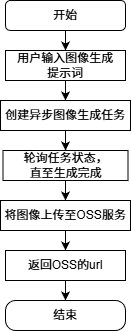

The diagram above was exported from draw.io. Its source (the exported page's mxGraphModel, read from the mxfile embedded in the PNG):
<mxGraphModel dx="335" dy="520" grid="1" gridSize="10" guides="1" tooltips="1" connect="1" arrows="1" fold="1" page="1" pageScale="1" pageWidth="827" pageHeight="1169" math="0" shadow="0">
  <root>
    <mxCell id="WIyWlLk6GJQsqaUBKTNV-0" />
    <mxCell id="WIyWlLk6GJQsqaUBKTNV-1" parent="WIyWlLk6GJQsqaUBKTNV-0" />
    <mxCell id="x8Gq8Pzkw1SjE584LY8N-38" value="" style="edgeStyle=orthogonalEdgeStyle;rounded=0;orthogonalLoop=1;jettySize=auto;html=1;" parent="WIyWlLk6GJQsqaUBKTNV-1" source="x8Gq8Pzkw1SjE584LY8N-36" target="x8Gq8Pzkw1SjE584LY8N-37" edge="1">
      <mxGeometry relative="1" as="geometry" />
    </mxCell>
    <mxCell id="x8Gq8Pzkw1SjE584LY8N-36" value="开始" style="rounded=1;whiteSpace=wrap;html=1;" parent="WIyWlLk6GJQsqaUBKTNV-1" vertex="1">
      <mxGeometry x="70" y="150" width="120" height="30" as="geometry" />
    </mxCell>
    <mxCell id="x8Gq8Pzkw1SjE584LY8N-40" value="" style="edgeStyle=orthogonalEdgeStyle;rounded=0;orthogonalLoop=1;jettySize=auto;html=1;" parent="WIyWlLk6GJQsqaUBKTNV-1" source="x8Gq8Pzkw1SjE584LY8N-37" target="x8Gq8Pzkw1SjE584LY8N-39" edge="1">
      <mxGeometry relative="1" as="geometry" />
    </mxCell>
    <mxCell id="x8Gq8Pzkw1SjE584LY8N-37" value="用户输入图像&lt;span style=&quot;background-color: initial;&quot;&gt;生成&lt;/span&gt;&lt;div&gt;&lt;span style=&quot;background-color: initial;&quot;&gt;提示词&lt;/span&gt;&lt;/div&gt;" style="rounded=1;whiteSpace=wrap;html=1;arcSize=0;" parent="WIyWlLk6GJQsqaUBKTNV-1" vertex="1">
      <mxGeometry x="70" y="200" width="120" height="30" as="geometry" />
    </mxCell>
    <mxCell id="x8Gq8Pzkw1SjE584LY8N-42" value="" style="edgeStyle=orthogonalEdgeStyle;rounded=0;orthogonalLoop=1;jettySize=auto;html=1;" parent="WIyWlLk6GJQsqaUBKTNV-1" target="x8Gq8Pzkw1SjE584LY8N-41" edge="1">
      <mxGeometry relative="1" as="geometry">
        <mxPoint x="130" y="290" as="sourcePoint" />
      </mxGeometry>
    </mxCell>
    <mxCell id="x8Gq8Pzkw1SjE584LY8N-39" value="创建异步图像生成任务" style="rounded=1;whiteSpace=wrap;html=1;arcSize=0;" parent="WIyWlLk6GJQsqaUBKTNV-1" vertex="1">
      <mxGeometry x="65" y="250" width="130" height="30" as="geometry" />
    </mxCell>
    <mxCell id="x8Gq8Pzkw1SjE584LY8N-44" value="" style="edgeStyle=orthogonalEdgeStyle;rounded=0;orthogonalLoop=1;jettySize=auto;html=1;" parent="WIyWlLk6GJQsqaUBKTNV-1" source="x8Gq8Pzkw1SjE584LY8N-41" target="x8Gq8Pzkw1SjE584LY8N-43" edge="1">
      <mxGeometry relative="1" as="geometry" />
    </mxCell>
    <mxCell id="x8Gq8Pzkw1SjE584LY8N-41" value="&lt;div&gt;&lt;font color=&quot;#000000&quot;&gt;轮询任务状态，&lt;/font&gt;&lt;/div&gt;&lt;div&gt;&lt;font color=&quot;#000000&quot;&gt;直至生成完成&lt;/font&gt;&lt;/div&gt;" style="whiteSpace=wrap;html=1;rounded=1;arcSize=0;" parent="WIyWlLk6GJQsqaUBKTNV-1" vertex="1">
      <mxGeometry x="67.5" y="300" width="125" height="30" as="geometry" />
    </mxCell>
    <mxCell id="x8Gq8Pzkw1SjE584LY8N-46" value="" style="edgeStyle=orthogonalEdgeStyle;rounded=0;orthogonalLoop=1;jettySize=auto;html=1;" parent="WIyWlLk6GJQsqaUBKTNV-1" source="x8Gq8Pzkw1SjE584LY8N-43" target="x8Gq8Pzkw1SjE584LY8N-45" edge="1">
      <mxGeometry relative="1" as="geometry" />
    </mxCell>
    <mxCell id="x8Gq8Pzkw1SjE584LY8N-43" value="将图像上传至OSS服务" style="whiteSpace=wrap;html=1;rounded=1;arcSize=0;" parent="WIyWlLk6GJQsqaUBKTNV-1" vertex="1">
      <mxGeometry x="65" y="350" width="130" height="30" as="geometry" />
    </mxCell>
    <mxCell id="x8Gq8Pzkw1SjE584LY8N-54" value="" style="edgeStyle=orthogonalEdgeStyle;rounded=0;orthogonalLoop=1;jettySize=auto;html=1;" parent="WIyWlLk6GJQsqaUBKTNV-1" source="x8Gq8Pzkw1SjE584LY8N-45" target="x8Gq8Pzkw1SjE584LY8N-53" edge="1">
      <mxGeometry relative="1" as="geometry" />
    </mxCell>
    <mxCell id="x8Gq8Pzkw1SjE584LY8N-45" value="返回OSS的url" style="whiteSpace=wrap;html=1;rounded=1;arcSize=0;" parent="WIyWlLk6GJQsqaUBKTNV-1" vertex="1">
      <mxGeometry x="70" y="400" width="120" height="30" as="geometry" />
    </mxCell>
    <mxCell id="x8Gq8Pzkw1SjE584LY8N-53" value="结束" style="whiteSpace=wrap;html=1;rounded=1;arcSize=33;" parent="WIyWlLk6GJQsqaUBKTNV-1" vertex="1">
      <mxGeometry x="70" y="450" width="120" height="30" as="geometry" />
    </mxCell>
    <mxCell id="0" value="" style="endArrow=classic;html=1;exitX=0.5;exitY=1;exitDx=0;exitDy=0;" edge="1" parent="WIyWlLk6GJQsqaUBKTNV-1" source="x8Gq8Pzkw1SjE584LY8N-39" target="x8Gq8Pzkw1SjE584LY8N-41">
      <mxGeometry width="50" height="50" relative="1" as="geometry">
        <mxPoint x="150" y="290" as="sourcePoint" />
        <mxPoint x="200" y="240" as="targetPoint" />
      </mxGeometry>
    </mxCell>
  </root>
</mxGraphModel>